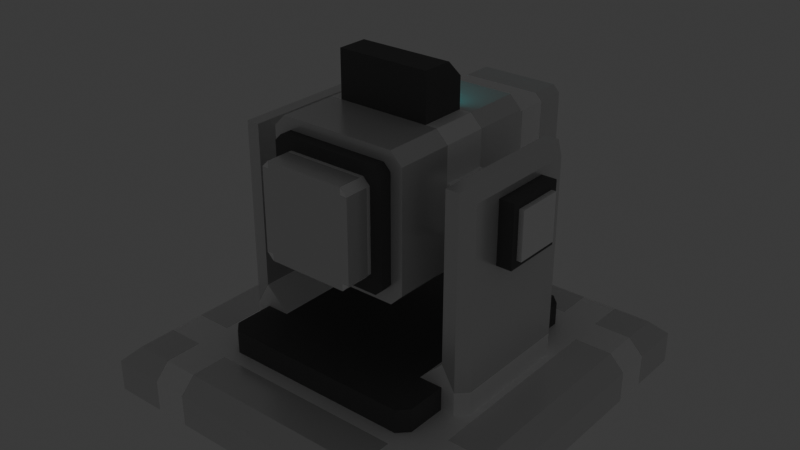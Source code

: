 # Source: Turret.blend  (saved by Blender 4.4.32; exported with 4.5.12 LTS)
import bpy
from mathutils import Matrix  # noqa: F401  (used for matrix-valued properties, if any)

bpy.ops.wm.read_factory_settings(use_empty=True)
scene = bpy.context.scene
scene.name = 'Scene'

# ---- collections
col_collection = bpy.data.collections.new('Collection'); scene.collection.children.link(col_collection)

# ---- materials (node trees are filled in below, after node groups)
mat_base = bpy.data.materials.new('Base')
mat_base.alpha_threshold = 0.0
mat_base.roughness = 0.5
mat_base.line_color = (0.0, 0.0, 0.0, 1.0)
mat_reinforcement = bpy.data.materials.new('Reinforcement')
mat_accent = bpy.data.materials.new('Accent')
mat_glow = bpy.data.materials.new('Glow')

# ---- material node trees
mat_base.use_nodes = True; mat_base.node_tree.nodes.clear()
_N = mat_base.node_tree.nodes; _L = mat_base.node_tree.links
n0 = _N.new('ShaderNodeOutputMaterial'); n0.name = 'Material Output'; n0.location = (300, 300)
n1 = _N.new('ShaderNodeBsdfPrincipled'); n1.name = 'Principled BSDF'; n1.location = (10, 300)
n1.inputs[1].default_value = 0.2844
n1.inputs[2].default_value = 0.2523
n1.inputs[3].default_value = 1.45
_L.new(n1.outputs[0], n0.inputs[0])
n0.is_active_output = True
mat_reinforcement.use_nodes = True; mat_reinforcement.node_tree.nodes.clear()
_N = mat_reinforcement.node_tree.nodes; _L = mat_reinforcement.node_tree.links
n0 = _N.new('ShaderNodeBsdfPrincipled'); n0.name = 'Principled BSDF'; n0.location = (10, 300)
n0.inputs[0].default_value = (1.0, 1.0, 1.0, 1.0)
n0.inputs[1].default_value = 0.4954
n0.inputs[2].default_value = 0.7523
n1 = _N.new('ShaderNodeOutputMaterial'); n1.name = 'Material Output'; n1.location = (300, 300)
_L.new(n0.outputs[0], n1.inputs[0])
n1.is_active_output = True
mat_accent.use_nodes = True; mat_accent.node_tree.nodes.clear()
_N = mat_accent.node_tree.nodes; _L = mat_accent.node_tree.links
n0 = _N.new('ShaderNodeBsdfPrincipled'); n0.name = 'Principled BSDF'; n0.location = (10, 300)
n0.inputs[0].default_value = (0.1684, 0.1684, 0.1684, 1.0)
n0.inputs[1].default_value = 0.6606
n0.inputs[2].default_value = 0.7661
n1 = _N.new('ShaderNodeOutputMaterial'); n1.name = 'Material Output'; n1.location = (300, 300)
_L.new(n0.outputs[0], n1.inputs[0])
n1.is_active_output = True
mat_glow.use_nodes = True; mat_glow.node_tree.nodes.clear()
_N = mat_glow.node_tree.nodes; _L = mat_glow.node_tree.links
n0 = _N.new('ShaderNodeBsdfPrincipled'); n0.name = 'Principled BSDF'; n0.location = (10, 300)
n0.inputs[0].default_value = (0.0, 1.0, 1.0, 1.0)
n0.inputs[1].default_value = 1.0
n0.inputs[2].default_value = 1.0
n0.inputs[3].default_value = 9.7
n0.inputs[7].default_value = 1.0
n0.inputs[27].default_value = (0.0, 1.0, 1.0, 1.0)
n0.inputs[28].default_value = 2.0
n1 = _N.new('ShaderNodeOutputMaterial'); n1.name = 'Material Output'; n1.location = (300, 300)
_L.new(n0.outputs[0], n1.inputs[0])
n1.is_active_output = True

# ---- world
world_world = bpy.data.worlds.new('World'); scene.world = world_world
world_world.use_nodes = True; world_world.node_tree.nodes.clear()
_N = world_world.node_tree.nodes; _L = world_world.node_tree.links
n0 = _N.new('ShaderNodeOutputWorld'); n0.name = 'World Output'; n0.location = (300, 300)
n1 = _N.new('ShaderNodeBackground'); n1.name = 'Background'; n1.location = (10, 300)
n1.inputs[0].default_value = (0.05088, 0.05088, 0.05088, 1.0)
_L.new(n1.outputs[0], n0.inputs[0])
n0.is_active_output = True
world_world.color = (0.05088, 0.05088, 0.05088)
world_world.sun_shadow_jitter_overblur = 0.0

# ---- meshes
me_baseplate = bpy.data.meshes.new('BasePlate')
me_baseplate.from_pydata([(0.8, -6.04e-08, 0.0), (0.0, 0.0, 0.0), (0.0, 0.0, 0.2), (0.8, -6.04e-08, 0.1359), (0.7359, -5.556e-08, 0.2), (0.8, -0.8, 0.0), (-6.04e-08, -0.8, 0.0), (0.7359, -0.7359, 0.2), (0.8, -0.8, 0.1359), (-5.556e-08, -0.7359, 0.2), (-6.04e-08, -0.8, 0.1359), (0.8, -0.575, 0.0), (-4.341e-08, -0.575, 0.0), (0.7359, -0.575, 0.2), (0.8, -0.575, 0.1359), (-4.341e-08, -0.575, 0.2), (0.575, -4.341e-08, 0.0), (0.575, -4.341e-08, 0.2), (0.575, -0.8, 0.0), (0.575, -0.7359, 0.2), (0.575, -0.8, 0.1359), (0.575, -0.575, 0.2), (0.575, -0.575, 0.0), (0.425, -0.8, 0.0), (0.425, -0.8, 0.1359), (0.425, -0.575, 0.2), (0.425, -0.575, 0.0), (0.425, -3.209e-08, 0.0), (0.425, -3.209e-08, 0.2), (0.425, -0.7359, 0.2), (-3.209e-08, -0.425, 0.0), (0.7359, -0.425, 0.2), (-3.209e-08, -0.425, 0.2), (0.8, -0.425, 0.0), (0.8, -0.425, 0.1359), (0.575, -0.425, 0.0), (0.575, -0.425, 0.2), (0.425, -0.425, 0.2), (0.425, -0.425, 0.0)], [], [(22, 11, 5, 18), (36, 31, 4, 17), (18, 5, 8, 20), (19, 20, 8, 7), (31, 34, 3, 4), (33, 0, 3, 34), (5, 11, 14, 8), (7, 8, 14, 13), (19, 7, 13, 21), (35, 33, 11, 22), (38, 35, 22, 26), (29, 19, 21, 25), (29, 24, 20, 19), (23, 18, 20, 24), (37, 36, 17, 28), (26, 22, 18, 23), (12, 26, 23, 6), (32, 37, 28, 2), (6, 23, 24, 10), (9, 10, 24, 29), (9, 29, 25, 15), (30, 38, 26, 12), (1, 27, 38, 30), (15, 25, 37, 32), (25, 21, 36, 37), (27, 16, 35, 38), (16, 0, 33, 35), (11, 33, 34, 14), (13, 14, 34, 31), (21, 13, 31, 36)])
me_baseplate.polygons.foreach_set('material_index', [0, 0, 0, 0, 0, 0, 0, 0, 0, 1, 1, 1, 1, 1, 1, 1, 0, 0, 0, 0, 0, 1, 0, 1, 1, 1, 0, 1, 1, 1])
_uv = me_baseplate.uv_layers.new(name='UVMap')
_uv.uv.foreach_set('vector', [0.3125, 0.6875, 0.3125, 0.75, 0.375, 0.75, 0.375, 0.6875, 0.7213, 0.6825, 0.7213, 0.74, 0.75, 0.74, 0.75, 0.6825, 0.375, 0.6875, 0.375, 0.75, 0.5449, 0.75, 0.5449, 0.6875, 0.635, 0.6825, 0.5449, 0.6875, 0.5449, 0.75, 0.635, 0.74, 0.625, 0.8463, 0.5449, 0.8438, 0.5449, 0.875, 0.625, 0.875, 0.375, 0.8438, 0.375, 0.875, 0.5449, 0.875, 0.5449, 0.8438, 0.375, 0.75, 0.375, 0.8125, 0.5449, 0.8125, 0.5449, 0.75, 0.625, 0.76, 0.5449, 0.75, 0.5449, 0.8125, 0.625, 0.8175, 0.635, 0.6825, 0.635, 0.74, 0.6925, 0.74, 0.6925, 0.6825, 0.2812, 0.6875, 0.2812, 0.75, 0.3125, 0.75, 0.3125, 0.6875, 0.2812, 0.6562, 0.2812, 0.6875, 0.3125, 0.6875, 0.3125, 0.6562, 0.635, 0.6537, 0.635, 0.6825, 0.6925, 0.6825, 0.6925, 0.6537, 0.635, 0.6537, 0.5449, 0.6562, 0.5449, 0.6875, 0.635, 0.6825, 0.375, 0.6562, 0.375, 0.6875, 0.5449, 0.6875, 0.5449, 0.6562, 0.7213, 0.6537, 0.7213, 0.6825, 0.75, 0.6825, 0.75, 0.6537, 0.3125, 0.6562, 0.3125, 0.6875, 0.375, 0.6875, 0.375, 0.6562, 0.3125, 0.625, 0.3125, 0.6562, 0.375, 0.6562, 0.375, 0.625, 0.7213, 0.625, 0.7213, 0.6537, 0.75, 0.6537, 0.75, 0.625, 0.375, 0.625, 0.375, 0.6562, 0.5449, 0.6562, 0.5449, 0.625, 0.635, 0.625, 0.5449, 0.625, 0.5449, 0.6562, 0.635, 0.6537, 0.635, 0.625, 0.635, 0.6537, 0.6925, 0.6537, 0.6925, 0.625, 0.2812, 0.625, 0.2812, 0.6562, 0.3125, 0.6562, 0.3125, 0.625, 0.25, 0.625, 0.25, 0.6562, 0.2812, 0.6562, 0.2812, 0.625, 0.6925, 0.625, 0.6925, 0.6537, 0.7213, 0.6537, 0.7213, 0.625, 0.6925, 0.6537, 0.6925, 0.6825, 0.7213, 0.6825, 0.7213, 0.6537, 0.25, 0.6562, 0.25, 0.6875, 0.2812, 0.6875, 0.2812, 0.6562, 0.25, 0.6875, 0.25, 0.75, 0.2812, 0.75, 0.2812, 0.6875, 0.375, 0.8125, 0.375, 0.8438, 0.5449, 0.8438, 0.5449, 0.8125, 0.625, 0.8175, 0.5449, 0.8125, 0.5449, 0.8438, 0.625, 0.8463, 0.6925, 0.6825, 0.6925, 0.74, 0.7213, 0.74, 0.7213, 0.6825])
me_baseplate.materials.append(mat_base)
me_baseplate.materials.append(mat_reinforcement)
me_baseplate.use_mirror_vertex_groups = False
me_baseplate.update()
me_rotator = bpy.data.meshes.new('Rotator')
me_rotator.from_pydata([(1.001e-07, 0.5143, 0.15), (1.001e-07, 0.5143, 0.3), (0.0, 0.0, 0.3), (0.0, 0.0, 0.15), (5.841e-08, 0.3, 0.3), (5.841e-08, 0.3, 0.15), (-0.4464, 8.691e-08, 0.15), (-0.4464, 8.691e-08, 0.4), (-0.4464, 0.3, 0.15), (-0.4464, 0.3, 0.4), (-0.5464, 1.064e-07, 0.3), (-0.5464, 1.064e-07, 0.15), (-0.4464, 0.3, 1.1), (-0.4464, 8.691e-08, 1.1), (-0.4036, 0.5143, 0.15), (-0.4464, 0.4715, 0.15), (-0.4464, 0.4715, 0.3), (-0.4036, 0.5143, 0.3), (-0.5036, 0.3, 0.3), (-0.5464, 0.2572, 0.3), (-0.5036, 0.3, 0.15), (-0.5464, 0.2572, 0.15), (-0.5464, 0.2572, 1.057), (-0.5036, 0.3, 1.1), (-0.5464, 1.064e-07, 1.057), (-0.5036, 9.805e-08, 1.1), (-0.3464, 6.744e-08, 0.3), (-0.3464, 0.3, 0.3), (-0.4464, 0.3, 0.3)], [], [(0, 14, 17, 1), (27, 9, 7, 26), (6, 11, 21, 20, 8), (5, 8, 15, 14, 0), (21, 11, 10, 19), (3, 6, 8, 5), (28, 18, 9), (18, 23, 12, 9), (12, 23, 25, 13), (9, 12, 13, 7), (10, 24, 22, 19), (16, 17, 14, 15), (19, 18, 20, 21), (23, 22, 24, 25), (18, 19, 22, 23), (8, 28, 16, 15), (4, 27, 26, 2), (9, 27, 28), (4, 1, 17, 16, 28, 27), (8, 20, 18, 28)])
me_rotator.polygons.foreach_set('material_index', [1, 2, 2, 1, 2, 2, 2, 0, 0, 0, 0, 1, 2, 0, 0, 1, 1, 2, 1, 2])
_uv = me_rotator.uv_layers.new(name='UVMap')
_uv.uv.foreach_set('vector', [0.375, 0.625, 0.375, 0.7411, 0.625, 0.7411, 0.625, 0.625, 0.6875, 0.6875, 0.6875, 0.75, 0.75, 0.75, 0.75, 0.6875, 0.25, 0.75, 0.25, 0.75, 0.3036, 0.75, 0.3125, 0.75, 0.3125, 0.75, 0.3125, 0.625, 0.3125, 0.75, 0.3661, 0.75, 0.375, 0.7411, 0.375, 0.625, 0.375, 0.8214, 0.375, 0.875, 0.625, 0.875, 0.625, 0.8214, 0.25, 0.625, 0.25, 0.75, 0.3125, 0.75, 0.3125, 0.625, 0.5, 0.8125, 0.625, 0.8125, 0.625, 0.8125, 0.625, 0.8125, 0.625, 0.8125, 0.625, 0.8125, 0.625, 0.8125, 0.6875, 0.75, 0.6875, 0.75, 0.75, 0.75, 0.75, 0.75, 0.6875, 0.75, 0.6875, 0.75, 0.75, 0.75, 0.75, 0.75, 0.625, 0.875, 0.625, 0.875, 0.625, 0.8214, 0.625, 0.8214, 0.625, 0.7589, 0.625, 0.7411, 0.375, 0.7411, 0.375, 0.7589, 0.625, 0.8214, 0.625, 0.8125, 0.375, 0.8125, 0.375, 0.8214, 0.625, 0.8125, 0.625, 0.8214, 0.625, 0.875, 0.625, 0.875, 0.625, 0.8125, 0.625, 0.8214, 0.625, 0.8214, 0.625, 0.8125, 0.3125, 0.75, 0.5, 0.8125, 0.625, 0.7589, 0.3661, 0.75, 0.6875, 0.625, 0.6875, 0.6875, 0.75, 0.6875, 0.75, 0.625, 0.625, 0.8125, 0.6875, 0.6875, 0.5, 0.8125, 0.6875, 0.625, 0.625, 0.625, 0.625, 0.7411, 0.625, 0.7589, 0.5, 0.8125, 0.6875, 0.6875, 0.375, 0.8125, 0.375, 0.8125, 0.625, 0.8125, 0.5, 0.8125])
me_rotator.materials.append(mat_base)
me_rotator.materials.append(mat_accent)
me_rotator.materials.append(mat_reinforcement)
me_rotator.update()
me_chasis = bpy.data.meshes.new('Chasis')
me_chasis.from_pydata([(-1.099e-07, -0.35, -0.3), (-1.099e-07, -0.35, 0.3), (1.099e-07, 0.35, -0.3), (1.099e-07, 0.35, 0.3), (3.139e-08, 0.1, 0.3348), (3.139e-08, 0.1, -0.3), (-3.139e-08, -0.1, -0.3), (-1.256e-07, -0.4, 0.25), (-1.256e-07, -0.4, -0.25), (1.256e-07, 0.4, 0.25), (1.256e-07, 0.4, -0.25), (1.256e-07, 0.4, 0.2207), (1.256e-07, 0.4, -0.2207), (-3.139e-08, -0.1, 0.5), (-0.2207, 0.4, 0.2207), (9.417e-09, 0.03, 0.5), (3.139e-08, 0.1, 0.3952), (3.139e-08, 0.1, 0.3), (-1.256e-07, -0.4, 0.2207), (-1.256e-07, -0.4, -0.2207), (-0.2207, -0.4, 0.2207), (3.139e-08, 0.1, 0.43), (2.415e-08, 0.07692, 0.3348), (2.415e-08, 0.07692, 0.3952), (-3.139e-08, -0.1, 0.3), (-0.3, -0.35, 0.1), (-0.3, 0.35, 0.1), (-0.3, 0.1, 0.1), (-0.3, -0.1, 0.1), (-0.3, 0.35, -0.1), (-0.3, 0.1, -0.1), (-0.3, -0.1, -0.1), (-0.3, -0.35, -0.1), (-0.61, 0.1, 0.1), (-0.61, -0.1, 0.1), (-0.61, 0.1, -0.1), (-0.61, -0.1, -0.1), (-0.2, -0.35, -0.3), (-0.2, 0.35, 0.3), (-0.25, -0.4, 0.2207), (-0.2, -0.35, 0.3), (-0.2, 0.35, -0.3), (-0.2207, -0.4, 0.25), (-0.1652, 0.1, 0.3348), (-0.2207, -0.4, -0.2207), (-0.2, -0.1, 0.3), (-0.2207, -0.4, -0.25), (-0.2, -0.1, -0.3), (-0.25, -0.4, -0.2207), (-0.2, 0.1, -0.3), (-0.2207, 0.4, 0.25), (-0.25, 0.4, 0.2207), (-0.25, 0.4, -0.2207), (-0.39, 0.1, 0.1), (-0.2207, 0.4, -0.25), (-0.2207, 0.4, -0.2207), (-0.39, 0.1, -0.1), (-0.39, -0.1, -0.1), (-0.39, -0.1, 0.1), (-0.61, 0.13, 0.13), (-0.61, -0.13, 0.13), (-0.61, 0.13, -0.13), (-0.61, -0.13, -0.13), (-0.39, 0.13, 0.13), (-0.39, -0.13, 0.13), (-0.39, 0.13, -0.13), (-0.39, -0.13, -0.13), (-0.25, -0.35, -0.3), (-0.3, -0.35, -0.25), (-0.3, -0.35, 0.25), (-0.25, -0.35, 0.3), (-0.25, -0.1, 0.3), (-0.3, -0.1, 0.25), (-0.3, 0.1, 0.25), (-0.25, 0.1, 0.3), (-0.3, 0.35, -0.25), (-0.25, 0.35, -0.3), (-0.25, 0.35, 0.3), (-0.3, 0.35, 0.25), (-0.25, 0.1, -0.3), (-0.3, 0.1, -0.25), (-0.3, -0.1, -0.25), (-0.25, -0.1, -0.3), (-0.2, -0.1, 0.5), (-0.1652, 0.1, 0.3952), (-0.2, 0.03, 0.5), (-0.2, 0.1, 0.3), (-0.2, 0.1, 0.43), (-0.1652, 0.07692, 0.3348), (-0.1652, 0.07692, 0.3952), (-1.099e-07, -0.35, 0.25), (-1.099e-07, -0.35, -0.25), (1.099e-07, 0.35, -0.25), (1.099e-07, 0.35, 0.25), (-0.2207, 0.35, -0.25), (-0.2, 0.35, -0.25), (-0.25, 0.35, -0.2207), (-0.25, 0.35, -0.1), (-0.2207, 0.35, 0.25), (-0.2, 0.35, 0.25), (-0.25, 0.35, 0.1), (-0.25, 0.35, 0.2207), (-0.2, -0.35, 0.25), (-0.25, -0.35, 0.1), (-0.2207, -0.35, 0.25), (-0.25, -0.35, 0.2207), (-0.2, -0.35, -0.25), (-0.25, -0.35, -0.1), (-0.2207, -0.35, -0.25), (-0.25, -0.35, -0.2207), (-0.63, 0.1, 0.1), (-0.63, 0.1, -0.1), (-0.63, -0.1, -0.1), (-0.63, -0.1, 0.1), (-0.5464, 0.13, -0.13), (-0.4464, 0.13, -0.13), (-0.5464, 0.13, 0.13), (-0.4464, 0.13, 0.13), (-0.5464, -0.13, -0.13), (-0.4464, -0.13, -0.13), (-0.5464, -0.13, 0.13), (-0.4464, -0.13, 0.13), (-0.5464, 0.1, -0.1), (-0.4464, 0.1, -0.1), (-0.5464, 0.1, 0.1), (-0.4464, 0.1, 0.1), (-0.5464, -0.1, -0.1), (-0.4464, -0.1, -0.1), (-0.5464, -0.1, 0.1), (-0.4464, -0.1, 0.1)], [], [(95, 41, 76, 75, 29, 97, 96, 94), (80, 81, 31, 30), (100, 26, 78, 77, 38, 99, 98, 101), (27, 28, 72, 73), (81, 68, 32, 31), (26, 27, 73, 78), (1, 40, 102, 90), (58, 64, 66, 57), (31, 32, 25, 28), (29, 26, 100, 97), (29, 30, 27, 26), (49, 79, 76, 41), (75, 80, 30, 29), (40, 70, 69, 25, 103, 105, 104, 102), (37, 0, 91, 106), (47, 82, 79, 49), (36, 34, 113, 112), (57, 66, 65, 56), (34, 60, 59, 33), (36, 62, 60, 34), (37, 67, 82, 47), (92, 2, 41, 95), (25, 32, 107, 103), (28, 25, 69, 72), (86, 74, 71, 45), (0, 37, 47, 6), (5, 49, 41, 2), (99, 38, 3, 93), (6, 47, 49, 5), (28, 58, 57, 31), (27, 53, 58, 28), (31, 57, 56, 30), (30, 56, 53, 27), (114, 61, 59, 116), (118, 62, 61, 114), (116, 59, 60, 120), (120, 60, 62, 118), (35, 61, 62, 36), (33, 59, 61, 35), (56, 65, 63, 53), (53, 63, 64, 58), (74, 73, 72, 71), (77, 78, 73, 74), (82, 81, 80, 79), (79, 80, 75, 76), (71, 72, 69, 70), (67, 68, 81, 82), (107, 32, 68, 67, 37, 106, 108, 109), (86, 45, 83, 85, 87), (15, 85, 83, 13), (45, 24, 13, 83), (15, 21, 87, 85), (84, 89, 88, 43), (43, 4, 17, 86), (84, 87, 21, 16), (43, 86, 87, 84), (88, 89, 23, 22), (43, 88, 22, 4), (16, 23, 89, 84), (86, 17, 3, 38), (1, 24, 45, 40), (40, 45, 71, 70), (38, 77, 74, 86), (44, 19, 18, 20), (46, 8, 19, 44), (9, 11, 14, 50), (102, 104, 42, 7, 90), (9, 50, 98, 99, 93), (91, 8, 46, 108, 106), (54, 10, 92, 95, 94), (48, 39, 105, 103, 107, 109), (51, 52, 96, 97, 100, 101), (11, 12, 55, 14), (50, 14, 51), (14, 55, 52, 51), (46, 44, 48), (20, 42, 39), (12, 10, 54, 55), (46, 48, 109, 108), (52, 54, 94, 96), (39, 42, 104, 105), (50, 51, 101, 98), (44, 20, 39, 48), (20, 18, 7, 42), (55, 54, 52), (111, 112, 113, 110), (33, 35, 111, 110), (34, 33, 110, 113), (35, 36, 112, 111), (64, 121, 119, 66), (117, 115, 123, 125), (63, 117, 121, 64), (120, 118, 126, 128), (66, 119, 115, 65), (116, 120, 128, 124), (65, 115, 117, 63), (118, 114, 122, 126), (129, 128, 126, 127), (125, 124, 128, 129), (127, 126, 122, 123), (123, 122, 124, 125), (115, 119, 127, 123), (121, 117, 125, 129), (119, 121, 129, 127), (114, 116, 124, 122)])
me_chasis.polygons.foreach_set('material_index', [1, 3, 1, 3, 1, 1, 1, 0, 1, 1, 1, 1, 1, 1, 1, 3, 3, 0, 0, 0, 1, 1, 1, 1, 3, 1, 1, 1, 3, 3, 3, 3, 3, 0, 0, 0, 0, 0, 0, 0, 0, 3, 1, 3, 1, 1, 1, 1, 0, 0, 0, 0, 0, 0, 0, 0, 2, 0, 0, 1, 1, 1, 1, 0, 0, 0, 0, 0, 0, 0, 0, 0, 0, 0, 0, 0, 0, 0, 0, 0, 0, 0, 0, 0, 0, 3, 3, 3, 3, 0, 0, 0, 0, 0, 0, 0, 0, 0, 0, 0, 0, 0, 0, 0, 0])
_uv = me_chasis.uv_layers.new(name='UVMap')
_uv.uv.foreach_set('vector', [0.3906, 0.6875, 0.375, 0.6875, 0.375, 0.7204, 0.4046, 0.75, 0.4375, 0.75, 0.4375, 0.7188, 0.4042, 0.7189, 0.3921, 0.7007, 0.4046, 0.8333, 0.4046, 0.9167, 0.4375, 0.9167, 0.4375, 0.8333, 0.5, 0.7188, 0.5, 0.75, 0.5856, 0.75, 0.625, 0.7204, 0.625, 0.6875, 0.5938, 0.6875, 0.5929, 0.7007, 0.5729, 0.7189, 0.5, 0.8333, 0.5, 0.9167, 0.5856, 0.9167, 0.5856, 0.8333, 0.4046, 0.9167, 0.4046, 1.0, 0.4375, 1.0, 0.4375, 0.9167, 0.5, 0.75, 0.5, 0.8333, 0.5856, 0.8333, 0.5856, 0.75, 0.625, 0.125, 0.625, 0.0625, 0.5938, 0.0625, 0.5938, 0.125, 0.5, 0.9167, 0.5, 0.9167, 0.4375, 0.9167, 0.4375, 0.9167, 0.4375, 0.9167, 0.4375, 1.0, 0.5, 1.0, 0.5, 0.9167, 0.4375, 0.75, 0.5, 0.75, 0.5, 0.7188, 0.4375, 0.7188, 0.4375, 0.75, 0.4375, 0.8333, 0.5, 0.8333, 0.5, 0.75, 0.2917, 0.6875, 0.2917, 0.7204, 0.375, 0.7204, 0.375, 0.6875, 0.4046, 0.75, 0.4046, 0.8333, 0.4375, 0.8333, 0.4375, 0.75, 0.625, 0.0625, 0.625, 0.02958, 0.5856, 0.0, 0.5, 0.0, 0.5, 0.03125, 0.5729, 0.03106, 0.5929, 0.04933, 0.5938, 0.0625, 0.375, 0.0625, 0.375, 0.125, 0.3906, 0.125, 0.3906, 0.0625, 0.2083, 0.6875, 0.2083, 0.7204, 0.2917, 0.7204, 0.2917, 0.6875, 0.4375, 0.9167, 0.5, 0.9167, 0.5, 0.9167, 0.4375, 0.9167, 0.4375, 0.9167, 0.4375, 0.9167, 0.4375, 0.8333, 0.4375, 0.8333, 0.5, 0.9167, 0.5, 0.9167, 0.5, 0.8333, 0.5, 0.8333, 0.4375, 0.9167, 0.4375, 0.9167, 0.5, 0.9167, 0.5, 0.9167, 0.125, 0.6875, 0.125, 0.7204, 0.2083, 0.7204, 0.2083, 0.6875, 0.3906, 0.625, 0.375, 0.625, 0.375, 0.6875, 0.3906, 0.6875, 0.5, 0.0, 0.4375, 0.0, 0.4375, 0.03125, 0.5, 0.03125, 0.5, 0.9167, 0.5, 1.0, 0.5856, 1.0, 0.5856, 0.9167, 0.7083, 0.6875, 0.625, 0.8333, 0.625, 0.9167, 0.7917, 0.6875, 0.125, 0.625, 0.125, 0.6875, 0.2083, 0.6875, 0.2083, 0.625, 0.2917, 0.625, 0.2917, 0.6875, 0.375, 0.6875, 0.375, 0.625, 0.5938, 0.6875, 0.625, 0.6875, 0.625, 0.625, 0.5938, 0.625, 0.2083, 0.625, 0.2083, 0.6875, 0.2917, 0.6875, 0.2917, 0.625, 0.5, 0.9167, 0.5, 0.9167, 0.4375, 0.9167, 0.4375, 0.9167, 0.5, 0.8333, 0.5, 0.8333, 0.5, 0.9167, 0.5, 0.9167, 0.4375, 0.9167, 0.4375, 0.9167, 0.4375, 0.8333, 0.4375, 0.8333, 0.4375, 0.8333, 0.4375, 0.8333, 0.5, 0.8333, 0.5, 0.8333, 0.4375, 0.8333, 0.4375, 0.8333, 0.5, 0.8333, 0.5, 0.8333, 0.4375, 0.9167, 0.4375, 0.9167, 0.4375, 0.8333, 0.4375, 0.8333, 0.5, 0.8333, 0.5, 0.8333, 0.5, 0.9167, 0.5, 0.9167, 0.5, 0.9167, 0.5, 0.9167, 0.4375, 0.9167, 0.4375, 0.9167, 0.4375, 0.8333, 0.4375, 0.8333, 0.4375, 0.9167, 0.4375, 0.9167, 0.5, 0.8333, 0.5, 0.8333, 0.4375, 0.8333, 0.4375, 0.8333, 0.4375, 0.8333, 0.4375, 0.8333, 0.5, 0.8333, 0.5, 0.8333, 0.5, 0.8333, 0.5, 0.8333, 0.5, 0.9167, 0.5, 0.9167, 0.625, 0.8333, 0.5856, 0.8333, 0.5856, 0.9167, 0.625, 0.9167, 0.625, 0.75, 0.5856, 0.75, 0.5856, 0.8333, 0.625, 0.8333, 0.2083, 0.7204, 0.2083, 0.75, 0.2917, 0.75, 0.2917, 0.7204, 0.2917, 0.7204, 0.2917, 0.75, 0.375, 0.75, 0.375, 0.7204, 0.625, 0.9167, 0.5856, 0.9167, 0.5856, 1.0, 0.625, 1.0, 0.125, 0.7204, 0.125, 0.75, 0.2083, 0.75, 0.2083, 0.7204, 0.4375, 0.03125, 0.4375, 0.0, 0.4046, 0.0, 0.375, 0.02958, 0.375, 0.0625, 0.3906, 0.0625, 0.3921, 0.04933, 0.4042, 0.03106, 0.7083, 0.6875, 0.7917, 0.6875, 0.7917, 0.6875, 0.7343, 0.6875, 0.7083, 0.6875, 0.7343, 0.625, 0.7343, 0.6875, 0.7917, 0.6875, 0.7917, 0.625, 0.7917, 0.6875, 0.7917, 0.625, 0.7917, 0.625, 0.7917, 0.6875, 0.7343, 0.625, 0.7083, 0.625, 0.7083, 0.6875, 0.7343, 0.6875, 0.7083, 0.6766, 0.7083, 0.6766, 0.7083, 0.6766, 0.7083, 0.6766, 0.7083, 0.6766, 0.7083, 0.625, 0.0, 0.0, 0.7083, 0.6875, 0.7083, 0.6766, 0.7083, 0.6875, 0.7083, 0.625, 0.7083, 0.625, 0.7083, 0.6766, 0.7083, 0.6875, 0.7083, 0.6875, 0.7083, 0.6766, 0.7083, 0.6766, 0.7083, 0.6766, 0.7083, 0.625, 0.7083, 0.625, 0.7083, 0.6766, 0.7083, 0.6766, 0.7083, 0.625, 0.7083, 0.625, 0.7083, 0.625, 0.7083, 0.625, 0.7083, 0.6766, 0.7083, 0.6766, 0.7083, 0.6875, 0.0, 0.0, 0.625, 0.625, 0.625, 0.6875, 0.625, 0.125, 0.7917, 0.625, 0.7917, 0.6875, 0.625, 0.0625, 0.625, 0.0625, 0.7917, 0.6875, 0.625, 0.9167, 0.625, 0.02958, 0.625, 0.6875, 0.625, 0.75, 0.625, 0.8333, 0.7083, 0.6875, 0.4412, 0.06939, 0.4412, 0.06961, 0.4963, 0.06637, 0.4963, 0.06293, 0.4375, 0.06982, 0.4375, 0.125, 0.4412, 0.06961, 0.4412, 0.06939, 0.5, 0.625, 0.4963, 0.6804, 0.4963, 0.6806, 0.5, 0.6802, 0.5, 0.1119, 0.5, 0.108, 0.5, 0.06982, 0.5, 0.125, 0.5, 0.1562, 0.5, 0.625, 0.5, 0.6802, 0.5, 0.642, 0.5, 0.6381, 0.5, 0.5937, 0.4375, 0.1563, 0.4375, 0.125, 0.4375, 0.06982, 0.4375, 0.108, 0.4375, 0.1119, 0.4375, 0.6802, 0.4375, 0.625, 0.4375, 0.5938, 0.4375, 0.6381, 0.4375, 0.642, 0.4412, 0.0625, 0.4963, 0.0625, 0.4963, 0.1016, 0.4813, 0.1016, 0.4563, 0.1016, 0.4412, 0.1016, 0.4963, 0.6875, 0.4412, 0.6875, 0.4412, 0.6484, 0.4563, 0.6484, 0.4813, 0.6484, 0.4963, 0.6484, 0.4963, 0.6804, 0.4412, 0.6836, 0.4412, 0.6871, 0.4963, 0.6806, 0.5, 0.6802, 0.4963, 0.6806, 0.5, 0.6875, 0.4963, 0.6806, 0.4412, 0.6871, 0.4412, 0.6875, 0.5, 0.6875, 0.4375, 0.06982, 0.4412, 0.06939, 0.4375, 0.0625, 0.4963, 0.06293, 0.5, 0.0625, 0.4963, 0.0625, 0.4412, 0.6836, 0.4375, 0.625, 0.4375, 0.6875, 0.4412, 0.6871, 0.4375, 0.06982, 0.4412, 0.0625, 0.4412, 0.1016, 0.4375, 0.108, 0.4412, 0.6875, 0.4375, 0.6802, 0.4375, 0.642, 0.4412, 0.6484, 0.4963, 0.0625, 0.5, 0.06982, 0.5, 0.108, 0.4963, 0.1016, 0.5, 0.6802, 0.4963, 0.6875, 0.4963, 0.6484, 0.5, 0.642, 0.4412, 0.06939, 0.4963, 0.06293, 0.4963, 0.0625, 0.4375, 0.0625, 0.4963, 0.06293, 0.4963, 0.06637, 0.5, 0.125, 0.5, 0.0625, 0.4412, 0.6871, 0.4375, 0.6875, 0.4412, 0.6875, 0.4375, 0.8333, 0.4375, 0.9167, 0.5, 0.9167, 0.5, 0.8333, 0.5, 0.8333, 0.4375, 0.8333, 0.4375, 0.8333, 0.5, 0.8333, 0.5, 0.9167, 0.5, 0.8333, 0.5, 0.8333, 0.5, 0.9167, 0.4375, 0.8333, 0.4375, 0.9167, 0.4375, 0.9167, 0.4375, 0.8333, 0.5, 0.9167, 0.5, 0.9167, 0.4375, 0.9167, 0.4375, 0.9167, 0.5, 0.8333, 0.4375, 0.8333, 0.4375, 0.8333, 0.5, 0.8333, 0.5, 0.8333, 0.5, 0.8333, 0.5, 0.9167, 0.5, 0.9167, 0.5, 0.9167, 0.4375, 0.9167, 0.4375, 0.9167, 0.5, 0.9167, 0.4375, 0.9167, 0.4375, 0.9167, 0.4375, 0.8333, 0.4375, 0.8333, 0.5, 0.8333, 0.5, 0.9167, 0.5, 0.9167, 0.5, 0.8333, 0.4375, 0.8333, 0.4375, 0.8333, 0.5, 0.8333, 0.5, 0.8333, 0.4375, 0.9167, 0.4375, 0.8333, 0.4375, 0.8333, 0.4375, 0.9167, 0.5, 0.9167, 0.5, 0.9167, 0.4375, 0.9167, 0.4375, 0.9167, 0.5, 0.8333, 0.5, 0.8333, 0.5, 0.9167, 0.5, 0.9167, 0.4375, 0.9167, 0.4375, 0.9167, 0.4375, 0.8333, 0.4375, 0.8333, 0.4375, 0.8333, 0.4375, 0.8333, 0.5, 0.8333, 0.5, 0.8333, 0.4375, 0.8333, 0.4375, 0.9167, 0.4375, 0.9167, 0.4375, 0.8333, 0.5, 0.9167, 0.5, 0.8333, 0.5, 0.8333, 0.5, 0.9167, 0.4375, 0.9167, 0.5, 0.9167, 0.5, 0.9167, 0.4375, 0.9167, 0.4375, 0.8333, 0.5, 0.8333, 0.5, 0.8333, 0.4375, 0.8333])
me_chasis.materials.append(mat_accent)
me_chasis.materials.append(mat_base)
me_chasis.materials.append(mat_glow)
me_chasis.materials.append(mat_reinforcement)
me_chasis.update()
me_barrel = bpy.data.meshes.new('Barrel')
me_barrel.from_pydata([(1.256e-07, 0.4, 0.2), (-1.256e-07, -0.4, 0.2), (1.256e-07, 0.4, -0.2), (-1.256e-07, -0.4, -0.2), (2.511e-07, 0.8, 0.2), (2.511e-07, 0.8, -0.2), (-1.57e-07, -0.5, 0.2), (-1.57e-07, -0.5, -0.2), (2.511e-07, 0.8, 0.1546), (2.511e-07, 0.8, -0.1546), (2.197e-07, 0.7, 0.1546), (2.197e-07, 0.7, -0.1546), (-0.1707, -0.4, 0.2), (-0.2, -0.4, 0.1707), (-0.2, 0.4, 0.1707), (-0.1707, 0.4, 0.2), (-0.1707, 0.4, -0.2), (-0.2, 0.4, -0.1707), (-0.2, -0.4, -0.1707), (-0.1707, -0.4, -0.2), (-0.1546, 0.8, 0.1253), (-0.1253, 0.8, 0.1546), (-0.1753, 0.8, 0.1753), (-0.1253, 0.8, -0.1546), (-0.1546, 0.8, -0.1253), (-0.1753, 0.8, -0.1753), (-0.2, -0.5, 0.1707), (-0.1707, -0.5, 0.2), (-0.1707, -0.5, -0.2), (-0.2, -0.5, -0.1707), (-0.1707, 0.8, 0.2), (-0.2, 0.8, 0.1707), (-0.1793, 0.8, 0.1793), (-0.2, 0.8, -0.1707), (-0.1707, 0.8, -0.2), (-0.1793, 0.8, -0.1793), (-0.1253, 0.7, 0.1546), (-0.1546, 0.7, 0.1253), (-0.1546, 0.7, -0.1253), (-0.1253, 0.7, -0.1546), (1.674e-07, 0.5333, 0.2), (2.093e-07, 0.6667, 0.2), (1.674e-07, 0.5333, -0.2), (2.093e-07, 0.6667, -0.2), (-0.1707, 0.5333, 0.2), (-0.1707, 0.6667, 0.2), (-0.1707, 0.5333, -0.2), (-0.1707, 0.6667, -0.2), (-0.2, 0.5333, 0.1707), (-0.2, 0.6667, 0.1707), (-0.2, 0.5333, -0.1707), (-0.2, 0.6667, -0.1707), (-1.57e-07, -0.5, -0.1707), (-1.57e-07, -0.5, 0.1707), (-0.1707, -0.5, -0.1707), (-0.1707, -0.5, 0.1707)], [], [(31, 32, 22, 20, 24, 25, 35, 33), (41, 4, 30, 45), (3, 7, 28, 19), (37, 36, 10, 11, 39, 38), (20, 37, 38, 24), (55, 53, 6, 27), (23, 39, 11, 9), (32, 30, 4, 8, 21, 22), (35, 25, 23, 9, 5, 34), (47, 34, 5, 43), (18, 29, 26, 13), (12, 27, 6, 1), (8, 10, 36, 21), (49, 31, 33, 51), (20, 22, 21), (23, 25, 24), (30, 32, 31), (33, 35, 34), (18, 19, 28, 29), (49, 45, 30, 31), (47, 51, 33, 34), (26, 27, 12, 13), (23, 24, 38, 39), (36, 37, 20, 21), (0, 15, 12, 1), (15, 14, 13, 12), (14, 17, 18, 13), (17, 16, 19, 18), (16, 2, 3, 19), (16, 17, 50, 46), (46, 50, 51, 47), (14, 15, 44, 48), (48, 44, 45, 49), (14, 48, 50, 17), (48, 49, 51, 50), (16, 46, 42, 2), (46, 47, 43, 42), (0, 40, 44, 15), (40, 41, 45, 44), (28, 7, 52, 54), (55, 54, 52, 53), (26, 29, 54, 55), (29, 28, 54), (26, 55, 27)])
me_barrel.polygons.foreach_set('material_index', [0, 0, 0, 1, 0, 0, 0, 0, 0, 0, 0, 0, 0, 0, 0, 0, 0, 0, 2, 0, 0, 2, 0, 0, 2, 2, 2, 2, 2, 2, 2, 2, 2, 0, 2, 0, 2, 0, 2, 0, 0, 0, 2, 2])
_uv = me_barrel.uv_layers.new(name='UVMap')
_uv.uv.foreach_set('vector', [0.4954, 0.6875, 0.4968, 0.681, 0.4961, 0.6798, 0.4883, 0.6733, 0.4492, 0.6733, 0.4414, 0.6798, 0.4407, 0.681, 0.4421, 0.6875, 0.5, 0.625, 0.5, 0.625, 0.5, 0.6783, 0.5, 0.6783, 0.4375, 0.125, 0.4375, 0.125, 0.4375, 0.07165, 0.4375, 0.07165, 0.4883, 0.6733, 0.4929, 0.6641, 0.4929, 0.625, 0.4446, 0.625, 0.4446, 0.6641, 0.4492, 0.6733, 0.4883, 0.6733, 0.4883, 0.6733, 0.4492, 0.6733, 0.4492, 0.6733, 0.4938, 0.07165, 0.4844, 0.125, 0.5, 0.125, 0.5, 0.07165, 0.4446, 0.6641, 0.4446, 0.6641, 0.4446, 0.625, 0.4446, 0.625, 0.4968, 0.681, 0.5, 0.6783, 0.5, 0.625, 0.4929, 0.625, 0.4929, 0.6641, 0.4961, 0.6798, 0.4407, 0.681, 0.4414, 0.6798, 0.4446, 0.6641, 0.4446, 0.625, 0.4375, 0.625, 0.4375, 0.6783, 0.4375, 0.6783, 0.4375, 0.6783, 0.4375, 0.625, 0.4375, 0.625, 0.4421, 0.0625, 0.4421, 0.0625, 0.4954, 0.0625, 0.4954, 0.0625, 0.5, 0.07165, 0.5, 0.07165, 0.5, 0.125, 0.5, 0.125, 0.4929, 0.625, 0.4929, 0.625, 0.4929, 0.6641, 0.4929, 0.6641, 0.4954, 0.6875, 0.4954, 0.6875, 0.4421, 0.6875, 0.4421, 0.6875, 0.4883, 0.6733, 0.4961, 0.6798, 0.4929, 0.6733, 0.4446, 0.6641, 0.4414, 0.6798, 0.4446, 0.6733, 0.5, 0.6783, 0.4968, 0.681, 0.5, 0.6875, 0.4421, 0.6875, 0.4407, 0.681, 0.4375, 0.6875, 0.4421, 0.0625, 0.4375, 0.07165, 0.4375, 0.07165, 0.4421, 0.0625, 0.4954, 0.6875, 0.5, 0.6783, 0.5, 0.6783, 0.4954, 0.6875, 0.4375, 0.6783, 0.4421, 0.6875, 0.4421, 0.6875, 0.4375, 0.6783, 0.4954, 0.0625, 0.5, 0.07165, 0.5, 0.07165, 0.4954, 0.0625, 0.4446, 0.6641, 0.4492, 0.6733, 0.4492, 0.6733, 0.4446, 0.6641, 0.4929, 0.6641, 0.4883, 0.6733, 0.4883, 0.6733, 0.4929, 0.6641, 0.5, 0.625, 0.5, 0.6783, 0.5, 0.07165, 0.5, 0.125, 0.5, 0.6783, 0.4954, 0.6875, 0.4954, 0.0625, 0.5, 0.07165, 0.4954, 0.6875, 0.4421, 0.6875, 0.4421, 0.0625, 0.4954, 0.0625, 0.4421, 0.6875, 0.4375, 0.6783, 0.4375, 0.07165, 0.4421, 0.0625, 0.4375, 0.6783, 0.4375, 0.625, 0.4375, 0.125, 0.4375, 0.07165, 0.4375, 0.6783, 0.4421, 0.6875, 0.4421, 0.6875, 0.4375, 0.6783, 0.4375, 0.6783, 0.4421, 0.6875, 0.4421, 0.6875, 0.4375, 0.6783, 0.4954, 0.6875, 0.5, 0.6783, 0.5, 0.6783, 0.4954, 0.6875, 0.4954, 0.6875, 0.5, 0.6783, 0.5, 0.6783, 0.4954, 0.6875, 0.4954, 0.6875, 0.4954, 0.6875, 0.4421, 0.6875, 0.4421, 0.6875, 0.4954, 0.6875, 0.4954, 0.6875, 0.4421, 0.6875, 0.4421, 0.6875, 0.4375, 0.6783, 0.4375, 0.6783, 0.4375, 0.625, 0.4375, 0.625, 0.4375, 0.6783, 0.4375, 0.6783, 0.4375, 0.625, 0.4375, 0.625, 0.5, 0.625, 0.5, 0.625, 0.5, 0.6783, 0.5, 0.6783, 0.5, 0.625, 0.5, 0.625, 0.5, 0.6783, 0.5, 0.6783, 0.4375, 0.07165, 0.4375, 0.125, 0.4688, 0.125, 0.446, 0.07165, 0.4938, 0.07165, 0.446, 0.07165, 0.4688, 0.125, 0.4844, 0.125, 0.4954, 0.0625, 0.4421, 0.0625, 0.446, 0.07165, 0.4938, 0.07165, 0.4421, 0.0625, 0.4375, 0.07165, 0.446, 0.07165, 0.4954, 0.0625, 0.4938, 0.07165, 0.5, 0.07165])
me_barrel.materials.append(mat_base)
me_barrel.materials.append(mat_glow)
me_barrel.materials.append(mat_reinforcement)
me_barrel.update()

# ---- objects
ob_baseplate = bpy.data.objects.new('BasePlate', me_baseplate)
ob_rotator = bpy.data.objects.new('Rotator', me_rotator)
ob_chasis = bpy.data.objects.new('Chasis', me_chasis)
ob_barrel = bpy.data.objects.new('Barrel', me_barrel)

# ---- transforms, parenting, visibility, modifiers, constraints
ob_baseplate.location = (0.0, 0.0, 0.0)
ob_baseplate.lock_rotations_4d = False
ob_baseplate.empty_display_type = 'ARROWS'
ob_baseplate.lineart.crease_threshold = 0.0
_m = ob_baseplate.modifiers.new('Mirror', 'MIRROR')
_m.use_axis = (True, True, False)
_m.use_clip = True
ob_rotator.parent = ob_baseplate
ob_rotator.location = (0.0, 0.0, 0.0)
_m = ob_rotator.modifiers.new('Mirror', 'MIRROR')
_m.use_axis = (True, True, False)
_m.use_clip = True
ob_chasis.parent = ob_rotator
ob_chasis.location = (0.0, 0.0, 0.9)
_m = ob_chasis.modifiers.new('Mirror', 'MIRROR')
_m.use_clip = True
ob_barrel.parent = ob_chasis
ob_barrel.matrix_parent_inverse = Matrix(((1.0, -0.0, 0.0, -0.0), (-0.0, 1.0, -0.0, 0.0), (0.0, -0.0, 1.0, -0.9), (-0.0, 0.0, -0.0, 1.0)))
ob_barrel.location = (0.0, -0.01693, 0.9)
_m = ob_barrel.modifiers.new('Mirror', 'MIRROR')
_m.use_clip = True

# ---- collection membership
col_collection.objects.link(ob_baseplate)
col_collection.objects.link(ob_rotator)
col_collection.objects.link(ob_chasis)
col_collection.objects.link(ob_barrel)

# ---- scene / render settings (as saved in the file)
scene.frame_start = 0; scene.frame_end = 9; scene.frame_set(5)
scene.render.engine = 'BLENDER_EEVEE_NEXT'
scene.render.fps = 30
bpy.context.view_layer.update()

# ---- added for rendering (the .blend has no active camera): camera
cam_auto = bpy.data.cameras.new('AutoCamera')
cam_auto.lens = 50.0
cam_auto.sensor_width = 36.0
cam_auto.clip_end = 1000.0
ob_auto_camera = bpy.data.objects.new('AutoCamera', cam_auto)
scene.collection.objects.link(ob_auto_camera)
ob_auto_camera.location = (2.46186, -2.95424, 2.66949)
ob_auto_camera.rotation_euler = (1.09748, -7.21219e-08, 0.694738)
scene.camera = ob_auto_camera
bpy.context.view_layer.update()
